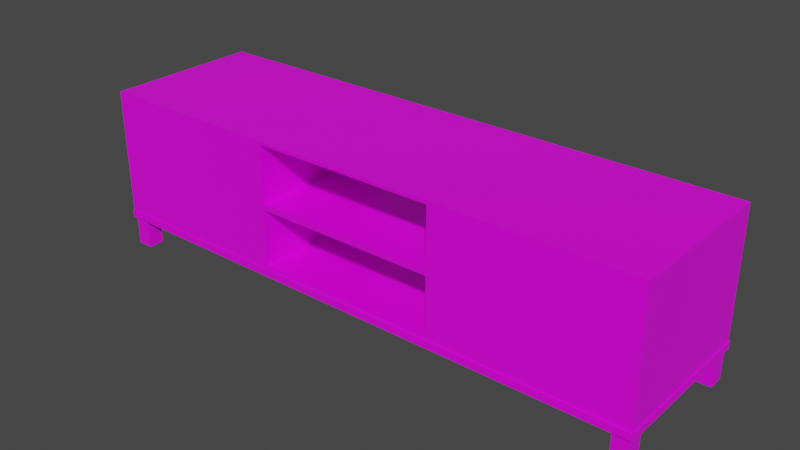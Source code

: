 # Source: TVKastJoined.blend  (saved by Blender 2.82.7; exported with 4.5.12 LTS)
import bpy
from mathutils import Matrix  # noqa: F401  (used for matrix-valued properties, if any)

bpy.ops.wm.read_factory_settings(use_empty=True)
scene = bpy.context.scene
scene.name = 'Scene'

# ---- collections
col_kast = bpy.data.collections.new('Kast'); scene.collection.children.link(col_kast)
col_deuren = bpy.data.collections.new('Deuren'); scene.collection.children.link(col_deuren)
col_poten = bpy.data.collections.new('Poten'); scene.collection.children.link(col_poten)

# ---- images (referenced by path relative to the original .blend; pixels are not part of the script)
import os
ASSET_DIR = os.environ.get("B2B_ASSET_DIR", "")  # directory of the original .blend (textures are referenced by path, not embedded)
HERE = os.path.dirname(os.path.abspath(__file__))  # packed textures are extracted next to this script under _unpacked/

def load_image(name, relpath, width, height, colorspace="sRGB"):
    """Load a texture the original file referenced (path relative to the .blend, or extracted next to this script)."""
    p = next((c for c in (os.path.join(HERE, relpath), os.path.join(ASSET_DIR, relpath)) if relpath and os.path.exists(c)), "")
    if p:
        img = bpy.data.images.load(p, check_existing=True)
        img.name = name
    else:  # same state as the original file: an image datablock whose file is absent (Cycles renders it pink)
        img = bpy.data.images.new(name, width, height)
        img.source = "FILE"
        img.filepath = "//" + (relpath or name)
    img.colorspace_settings.name = colorspace
    return img
img_blackwood_jpg_002 = load_image('blackwood.jpg.002', 'blackwood.jpg', 1024, 1024, 'sRGB')
img_hout_jpg = load_image('hout.jpg', 'hout.jpg', 1024, 1024, 'sRGB')

# ---- materials (node trees are filled in below, after node groups)
mat_material = bpy.data.materials.new('Material')
mat_material.alpha_threshold = 0.0
mat_material.line_color = (0.0, 0.0, 0.0, 1.0)
mat_material_001 = bpy.data.materials.new('Material.001')

# ---- material node trees
mat_material.use_nodes = True; mat_material.node_tree.nodes.clear()
_N = mat_material.node_tree.nodes; _L = mat_material.node_tree.links
n0 = _N.new('ShaderNodeOutputMaterial'); n0.name = 'Material Output'; n0.location = (300, 300)
n1 = _N.new('ShaderNodeBsdfPrincipled'); n1.name = 'Principled BSDF'; n1.location = (10, 300)
n1.distribution = 'GGX'
n1.subsurface_method = 'BURLEY'
n1.inputs[2].default_value = 0.4
n1.inputs[3].default_value = 1.45
n1.inputs[27].default_value = (0.0, 0.0, 0.0, 1.0)
n1.inputs[28].default_value = 1.0
n2 = _N.new('ShaderNodeTexImage'); n2.name = 'Image Texture'; n2.location = (-280, 280)
n2.image = img_blackwood_jpg_002
_L.new(n1.outputs[0], n0.inputs[0])
_L.new(n2.outputs[0], n1.inputs[0])
n0.is_active_output = True
mat_material_001.use_nodes = True; mat_material_001.node_tree.nodes.clear()
_N = mat_material_001.node_tree.nodes; _L = mat_material_001.node_tree.links
n0 = _N.new('ShaderNodeOutputMaterial'); n0.name = 'Material Output'; n0.location = (300, 300)
n1 = _N.new('ShaderNodeBsdfPrincipled'); n1.name = 'Principled BSDF'; n1.location = (10, 300)
n1.distribution = 'GGX'
n1.subsurface_method = 'BURLEY'
n1.inputs[3].default_value = 1.45
n1.inputs[27].default_value = (0.0, 0.0, 0.0, 1.0)
n1.inputs[28].default_value = 1.0
n2 = _N.new('ShaderNodeTexImage'); n2.name = 'Image Texture'; n2.location = (-280, 280)
n2.image = img_hout_jpg
_L.new(n1.outputs[0], n0.inputs[0])
_L.new(n2.outputs[0], n1.inputs[0])
n0.is_active_output = True

# ---- world
world_world = bpy.data.worlds.new('World'); scene.world = world_world
world_world.use_nodes = True; world_world.node_tree.nodes.clear()
_N = world_world.node_tree.nodes; _L = world_world.node_tree.links
n0 = _N.new('ShaderNodeOutputWorld'); n0.name = 'World Output'; n0.location = (300, 300)
n1 = _N.new('ShaderNodeBackground'); n1.name = 'Background'; n1.location = (10, 300)
n1.inputs[0].default_value = (0.05088, 0.05088, 0.05088, 1.0)
_L.new(n1.outputs[0], n0.inputs[0])
n0.is_active_output = True
world_world.color = (0.05088, 0.05088, 0.05088)
world_world.use_sun_shadow = False
world_world.sun_shadow_jitter_overblur = 0.0

# ---- meshes
me_cube = bpy.data.meshes.new('Cube')
me_cube.from_pydata([(4.315, 1.0, 1.0), (4.315, 1.0, -1.0), (4.315, -1.0, 1.0), (4.315, -1.0, -1.0), (-4.315, 1.0, 1.0), (-4.315, 1.0, -1.0), (-4.315, -1.0, 1.0), (-4.315, -1.0, -1.0), (-4.2, 1.0, -1.0), (-4.2, -1.0, 1.0), (-4.2, -1.0, -1.0), (-4.2, 1.0, 1.0), (4.2, -1.0, -1.0), (4.2, 1.0, 1.0), (4.2, 1.0, -1.0), (4.2, -1.0, 1.0), (-1.4, 1.0, -1.0), (-1.4, -1.0, 1.0), (-1.4, -1.0, -1.0), (-1.4, 1.0, 1.0), (1.4, -1.0, -1.0), (1.4, 1.0, 1.0), (1.4, 1.0, -1.0), (1.4, -1.0, 1.0), (1.45, -1.0, -1.0), (1.45, 1.0, 1.0), (1.45, 1.0, -1.0), (1.45, -1.0, 1.0), (-1.45, 1.0, -1.0), (-1.45, -1.0, 1.0), (-1.45, -1.0, -1.0), (-1.45, 1.0, 1.0), (4.315, 1.0, 0.95), (-4.315, -1.0, 0.95), (4.315, -1.0, 0.95), (-4.315, 1.0, 0.95), (-4.2, 1.0, 0.95), (-4.2, -1.0, 0.95), (4.2, -1.0, 0.95), (4.2, 1.0, 0.95), (-1.4, 1.0, 0.95), (-1.4, -1.0, 0.95), (1.4, -1.0, 0.95), (1.4, 1.0, 0.95), (1.45, -1.0, 0.95), (1.45, 1.0, 0.95), (-1.45, 1.0, 0.95), (-1.45, -1.0, 0.95), (4.315, 1.0, -0.95), (4.315, -1.0, -0.95), (-4.315, 1.0, -0.95), (-4.2, 1.0, -0.95), (-4.2, -1.0, -0.95), (4.2, -1.0, -0.95), (4.2, 1.0, -0.95), (-1.4, 1.0, -0.95), (-1.4, -1.0, -0.95), (1.4, -1.0, -0.95), (1.4, 1.0, -0.95), (1.45, -1.0, -0.95), (1.45, 1.0, -0.95), (-1.45, 1.0, -0.95), (-1.45, -1.0, -0.95), (-4.315, -1.0, -0.95), (-4.2, -0.95, 0.95), (-1.45, -0.95, 0.95), (-4.2, -0.95, -0.95), (-1.45, -0.95, -0.95), (-1.45, 0.95, 0.95), (-1.45, 0.95, -0.95), (1.45, 0.95, 0.95), (1.45, 0.95, -0.95), (4.2, -0.95, 0.95), (1.45, -0.95, 0.95), (4.2, -0.95, -0.95), (1.45, -0.95, -0.95), (1.4, -1.0, 0.05), (1.4, 1.0, 0.05), (1.45, 1.0, 0.05), (-1.4, 1.0, 0.05), (-1.4, -1.0, 0.05), (-1.45, 1.0, 0.05), (1.4, -1.0, -0.05), (1.4, 1.0, -0.05), (1.45, 1.0, -0.05), (-1.4, 1.0, -0.05), (-1.4, -1.0, -0.05), (-1.45, 1.0, -0.05), (4.052, -0.98, -1.597), (4.052, -0.98, -1.097), (4.052, -0.78, -1.597), (4.052, -0.78, -1.097), (4.292, -0.98, -1.597), (4.292, -0.98, -1.097), (4.292, -0.78, -1.597), (4.292, -0.78, -1.097), (-4.329, -1.01, -1.126), (-4.329, -1.01, -1.001), (-4.329, 1.01, -1.126), (-4.329, 1.01, -1.001), (4.329, -1.01, -1.126), (4.329, -1.01, -1.001), (4.329, 1.01, -1.126), (4.329, 1.01, -1.001), (4.052, 0.78, -1.597), (4.052, 0.78, -1.097), (4.052, 0.98, -1.597), (4.052, 0.98, -1.097), (4.292, 0.78, -1.597), (4.292, 0.78, -1.097), (4.292, 0.98, -1.597), (4.292, 0.98, -1.097), (-4.292, 0.78, -1.597), (-4.292, 0.78, -1.097), (-4.292, 0.98, -1.597), (-4.292, 0.98, -1.097), (-4.052, 0.78, -1.597), (-4.052, 0.78, -1.097), (-4.052, 0.98, -1.597), (-4.052, 0.98, -1.097), (-4.292, -0.98, -1.597), (-4.292, -0.98, -1.097), (-4.292, -0.78, -1.597), (-4.292, -0.78, -1.097), (-4.052, -0.98, -1.597), (-4.052, -0.98, -1.097), (-4.052, -0.78, -1.597), (-4.052, -0.78, -1.097)], [], [(11, 4, 6, 9), (37, 9, 6, 33), (33, 6, 4, 35), (14, 1, 3, 12), (32, 0, 2, 34), (39, 13, 0, 32), (35, 4, 11, 36), (5, 8, 10, 7), (47, 29, 9, 37), (31, 11, 9, 29), (0, 13, 15, 2), (34, 2, 15, 38), (45, 25, 13, 39), (26, 14, 12, 24), (28, 16, 18, 30), (46, 31, 19, 40), (21, 19, 17, 23), (42, 23, 17, 41), (44, 27, 23, 42), (25, 21, 23, 27), (16, 22, 20, 18), (40, 19, 21, 43), (13, 25, 27, 15), (38, 15, 27, 44), (22, 26, 24, 20), (43, 21, 25, 45), (36, 11, 31, 46), (8, 28, 30, 10), (19, 31, 29, 17), (41, 17, 29, 47), (56, 86, 80, 41, 47, 62), (44, 59, 75, 73), (77, 43, 45, 78), (38, 39, 54, 53), (59, 44, 42, 76, 82, 57), (36, 37, 52, 51), (81, 46, 40, 79), (49, 34, 38, 53), (50, 35, 36, 51), (54, 39, 32, 48), (48, 32, 34, 49), (63, 33, 35, 50), (52, 37, 33, 63), (10, 52, 63, 7), (7, 63, 50, 5), (1, 48, 49, 3), (14, 54, 48, 1), (5, 50, 51, 8), (30, 62, 52, 10), (3, 49, 53, 12), (26, 60, 54, 14), (28, 61, 55, 16), (20, 57, 56, 18), (24, 59, 57, 20), (16, 55, 58, 22), (12, 53, 59, 24), (22, 58, 60, 26), (8, 51, 61, 28), (18, 56, 62, 30), (51, 52, 53, 54), (36, 39, 38, 37), (67, 65, 64, 66), (62, 47, 65, 67), (46, 81, 87, 61, 69, 68), (74, 72, 73, 75), (67, 65, 68, 69), (79, 40, 41, 80), (60, 84, 78, 45, 70, 71), (71, 70, 73, 75), (76, 42, 43, 77), (53, 38, 44, 59), (62, 47, 37, 52), (82, 76, 77, 83), (83, 77, 78, 84), (85, 79, 80, 86), (87, 81, 79, 85), (58, 83, 84, 60), (57, 82, 83, 58), (61, 87, 85, 55), (55, 85, 86, 56), (77, 79, 85, 83), (80, 76, 82, 86), (76, 80, 79, 77), (86, 82, 83, 85), (88, 89, 91, 90), (90, 91, 95, 94), (94, 95, 93, 92), (92, 93, 89, 88), (90, 94, 92, 88), (95, 91, 89, 93), (96, 97, 99, 98), (98, 99, 103, 102), (102, 103, 101, 100), (100, 101, 97, 96), (98, 102, 100, 96), (103, 99, 97, 101), (104, 105, 107, 106), (106, 107, 111, 110), (110, 111, 109, 108), (108, 109, 105, 104), (106, 110, 108, 104), (111, 107, 105, 109), (112, 113, 115, 114), (114, 115, 119, 118), (118, 119, 117, 116), (116, 117, 113, 112), (114, 118, 116, 112), (119, 115, 113, 117), (120, 121, 123, 122), (122, 123, 127, 126), (126, 127, 125, 124), (124, 125, 121, 120), (122, 126, 124, 120), (127, 123, 121, 125)])
_uv = me_cube.uv_layers.new(name='UVMap')
_uv.uv.foreach_set('vector', [0.07304, 0.7796, 0.06113, 0.7796, 0.06113, 0.317, 0.07304, 0.317, 0.9857, 0.2726, 0.9858, 0.2601, 0.9986, 0.2604, 0.9986, 0.2728, 0.1724, 0.03473, 0.1724, 0.009729, 0.6182, 0.00973, 0.6182, 0.03473, 0.3283, 0.5, 0.333, 0.5, 0.333, 0.8339, 0.3283, 0.8339, 0.6618, 0.5, 0.667, 0.5, 0.667, 0.8339, 0.6618, 0.8339, 0.9785, 0.3364, 0.9785, 0.324, 0.9913, 0.3242, 0.9913, 0.3366, 0.0252, 0.3324, 0.02524, 0.32, 0.03803, 0.3202, 0.03799, 0.3326, -0.0009139, 0.5, 0.01578, 0.5, 0.01578, 0.8339, -0.0009139, 0.8339, 0.6787, 0.2715, 0.6788, 0.2587, 0.9858, 0.2601, 0.9857, 0.2726, 0.3566, 0.7796, 0.07304, 0.7796, 0.07304, 0.317, 0.3566, 0.317, 0.9512, 0.7796, 0.9393, 0.7796, 0.9393, 0.317, 0.9512, 0.317, 0.01117, 0.2709, 0.01122, 0.2584, 0.02402, 0.2587, 0.02398, 0.2711, 0.6724, 0.3328, 0.6725, 0.3202, 0.9785, 0.324, 0.9785, 0.3364, 0.2513, 0.5, 0.3283, 0.5, 0.3283, 0.8339, 0.2513, 0.8339, 0.1648, 0.5, 0.172, 0.5, 0.172, 0.8339, 0.1648, 0.8339, 0.3443, 0.3359, 0.3443, 0.3234, 0.3498, 0.3233, 0.3498, 0.3358, 0.6506, 0.7796, 0.3618, 0.7796, 0.3618, 0.317, 0.6506, 0.317, 0.336, 0.2759, 0.336, 0.2632, 0.673, 0.2584, 0.673, 0.2715, 0.3306, 0.2758, 0.3306, 0.2634, 0.336, 0.2632, 0.336, 0.2759, 0.6557, 0.7796, 0.6506, 0.7796, 0.6506, 0.317, 0.6557, 0.317, 0.172, 0.5, 0.2502, 0.5, 0.2502, 0.8339, 0.172, 0.8339, 0.3498, 0.3358, 0.3498, 0.3233, 0.6668, 0.32, 0.6668, 0.3327, 0.9393, 0.7796, 0.6557, 0.7796, 0.6557, 0.317, 0.9393, 0.317, 0.02398, 0.2711, 0.02402, 0.2587, 0.3306, 0.2634, 0.3306, 0.2758, 0.2502, 0.5, 0.2513, 0.5, 0.2513, 0.8339, 0.2502, 0.8339, 0.6668, 0.3327, 0.6668, 0.32, 0.6725, 0.3202, 0.6724, 0.3328, 0.03799, 0.3326, 0.03803, 0.3202, 0.3443, 0.3234, 0.3443, 0.3359, 0.01578, 0.5, 0.1648, 0.5, 0.1648, 0.8339, 0.01578, 0.8339, 0.3618, 0.7796, 0.3566, 0.7796, 0.3566, 0.317, 0.3618, 0.317, 0.673, 0.2715, 0.673, 0.2584, 0.6788, 0.2587, 0.6787, 0.2715, 0.6718, 0.7398, 0.6722, 0.5358, 0.6725, 0.5031, 0.673, 0.2715, 0.6787, 0.2715, 0.6771, 0.7399, 0.6618, 0.9157, 0.341, 0.9157, 0.341, 0.9157, 0.6618, 0.9157, 0.6639, 0.5631, 0.6668, 0.3327, 0.6724, 0.3328, 0.6696, 0.5631, 0.6618, 0.8387, 0.6618, 0.4953, 0.341, 0.4953, 0.341, 0.8387, 0.329, 0.7442, 0.3306, 0.2758, 0.336, 0.2759, 0.3355, 0.4799, 0.3353, 0.5125, 0.3348, 0.7442, 0.6618, 0.1828, 0.6639, 0.9869, 0.3431, 0.9869, 0.341, 0.1828, 0.3453, 0.5514, 0.3443, 0.3359, 0.3498, 0.3358, 0.3509, 0.5516, 0.009161, 0.7429, 0.01117, 0.2709, 0.02398, 0.2711, 0.02198, 0.7431, 0.02349, 0.8044, 0.0252, 0.3324, 0.03799, 0.3326, 0.0363, 0.8046, 0.9768, 0.8083, 0.9785, 0.3364, 0.9913, 0.3366, 0.9896, 0.8085, 0.341, 0.5, 0.6618, 0.5, 0.6618, 0.8339, 0.341, 0.8339, 0.1724, 0.9846, 0.1724, 0.03473, 0.6182, 0.03473, 0.6182, 0.9846, 0.9837, 0.7446, 0.9857, 0.2726, 0.9986, 0.2728, 0.9966, 0.7448, 0.9837, 0.757, 0.9837, 0.7446, 0.9966, 0.7448, 0.9965, 0.7573, 0.1724, 1.01, 0.1724, 0.9846, 0.6182, 0.9846, 0.6182, 1.01, 0.333, 0.5, 0.341, 0.5, 0.341, 0.8339, 0.333, 0.8339, 0.9768, 0.8208, 0.9768, 0.8083, 0.9896, 0.8085, 0.9895, 0.821, 0.02345, 0.8168, 0.02349, 0.8044, 0.0363, 0.8046, 0.03626, 0.8171, 0.6772, 0.7523, 0.6771, 0.7399, 0.9837, 0.7446, 0.9837, 0.757, 0.009118, 0.7554, 0.009161, 0.7429, 0.02198, 0.7431, 0.02196, 0.7556, 0.6705, 0.8176, 0.6705, 0.8051, 0.9768, 0.8083, 0.9768, 0.8208, 0.3423, 0.8208, 0.3424, 0.8082, 0.348, 0.8083, 0.348, 0.821, 0.3348, 0.7573, 0.3348, 0.7442, 0.6718, 0.7398, 0.6717, 0.7525, 0.329, 0.7571, 0.329, 0.7442, 0.3348, 0.7442, 0.3348, 0.7573, 0.348, 0.821, 0.348, 0.8083, 0.665, 0.8052, 0.665, 0.8177, 0.02196, 0.7556, 0.02198, 0.7431, 0.329, 0.7442, 0.329, 0.7571, 0.665, 0.8177, 0.665, 0.8052, 0.6705, 0.8051, 0.6705, 0.8176, 0.03626, 0.8171, 0.0363, 0.8046, 0.3424, 0.8082, 0.3423, 0.8208, 0.6717, 0.7525, 0.6718, 0.7398, 0.6771, 0.7399, 0.6772, 0.7523, 0.98, 0.2086, 0.98, 0.712, 0.03724, 0.712, 0.03724, 0.2086, 0.397, 3.272e-05, 0.397, 1.0, 0.2908, 1.0, 0.2908, 3.258e-05, 0.341, 1.002, 0.6618, 1.002, 0.6639, 0.9869, 0.3431, 0.9869, 0.341, 1.002, 0.6618, 1.002, 0.6618, 1.002, 0.341, 1.002, 0.6618, 0.3317, 0.5014, 0.3317, 0.4767, 0.3317, 0.341, 0.3317, 0.341, 0.3317, 0.6618, 0.3317, 0.341, 0.8387, 0.6618, 0.8387, 0.6618, 0.9157, 0.341, 0.9157, 0.341, 1.002, 0.6618, 1.002, 0.6618, 0.3317, 0.341, 0.3317, 0.5014, 0.339, 0.6618, 0.339, 0.6618, 0.9949, 0.5014, 0.9949, 0.341, 0.4183, 0.4948, 0.4183, 0.5014, 0.4183, 0.6618, 0.4183, 0.6618, 0.4183, 0.341, 0.4183, 0.341, 0.4183, 0.6618, 0.4183, 0.6618, 0.9157, 0.341, 0.9157, 0.5014, 0.9168, 0.6618, 0.9168, 0.6618, 0.4171, 0.5014, 0.4171, 0.02198, 0.7431, 0.02398, 0.2711, 0.3306, 0.2758, 0.329, 0.7442, 0.6771, 0.7399, 0.6787, 0.2715, 0.9857, 0.2726, 0.9837, 0.7446, 0.4948, 0.9168, 0.5014, 0.9168, 0.5014, 0.4171, 0.4948, 0.4171, 0.6639, 0.5894, 0.6639, 0.5631, 0.6696, 0.5631, 0.6695, 0.5896, 0.4767, 0.339, 0.5014, 0.339, 0.5014, 0.9949, 0.4767, 0.9949, 0.3452, 0.5779, 0.3453, 0.5514, 0.3509, 0.5516, 0.3509, 0.5779, 0.665, 0.8052, 0.6639, 0.5894, 0.6695, 0.5896, 0.6705, 0.8051, 0.341, 0.9168, 0.4948, 0.9168, 0.4948, 0.4171, 0.341, 0.4171, 0.3424, 0.8082, 0.3452, 0.5779, 0.3509, 0.5779, 0.348, 0.8083, 0.341, 0.339, 0.4767, 0.339, 0.4767, 0.9949, 0.341, 0.9949, 0.6639, 0.5631, 0.3509, 0.5516, 0.3509, 0.5779, 0.6639, 0.5894, 0.5014, 0.9949, 0.5014, 0.9168, 0.4948, 0.9168, 0.4767, 0.9949, 0.0, 0.0, 0.0, 0.0, 0.0, 0.0, 0.0, 0.0, 0.6675, 5.643e-05, 0.6675, 0.9999, 0.349, 0.9999, 0.349, 5.646e-05, 0.375, 0.0, 0.625, 0.0, 0.625, 0.25, 0.375, 0.25, 0.375, 0.25, 0.625, 0.25, 0.625, 0.5, 0.375, 0.5, 0.375, 0.5, 0.625, 0.5, 0.625, 0.75, 0.375, 0.75, 0.375, 0.75, 0.625, 0.75, 0.625, 1.0, 0.375, 1.0, 0.125, 0.5, 0.375, 0.5, 0.375, 0.75, 0.125, 0.75, 0.625, 0.5, 0.875, 0.5, 0.875, 0.75, 0.625, 0.75, 0.2964, 0.1779, 0.7123, 0.1779, 0.7123, 0.5938, 0.2964, 0.5938, 0.02345, 0.3196, 0.02349, 0.2853, 0.9007, 0.2853, 0.9007, 0.3196, 0.375, 0.5, 0.625, 0.5, 0.625, 0.75, 0.375, 0.75, 0.009118, 0.258, 0.009165, 0.2234, 0.8939, 0.2234, 0.8939, 0.258, 0.125, 0.5, 0.375, 0.5, 0.375, 0.75, 0.125, 0.75, 0.625, 0.5, 0.875, 0.5, 0.875, 0.75, 0.625, 0.75, 0.375, 0.0, 0.625, 0.0, 0.625, 0.25, 0.375, 0.25, 0.375, 0.25, 0.625, 0.25, 0.625, 0.5, 0.375, 0.5, 0.375, 0.5, 0.625, 0.5, 0.625, 0.75, 0.375, 0.75, 0.375, 0.75, 0.625, 0.75, 0.625, 1.0, 0.375, 1.0, 0.125, 0.5, 0.375, 0.5, 0.375, 0.75, 0.125, 0.75, 0.625, 0.5, 0.875, 0.5, 0.875, 0.75, 0.625, 0.75, 0.375, 0.0, 0.625, 0.0, 0.625, 0.25, 0.375, 0.25, 0.375, 0.25, 0.625, 0.25, 0.625, 0.5, 0.375, 0.5, 0.375, 0.5, 0.625, 0.5, 0.625, 0.75, 0.375, 0.75, 0.375, 0.75, 0.625, 0.75, 0.625, 1.0, 0.375, 1.0, 0.125, 0.5, 0.375, 0.5, 0.375, 0.75, 0.125, 0.75, 0.625, 0.5, 0.875, 0.5, 0.875, 0.75, 0.625, 0.75, 0.375, 0.0, 0.625, 0.0, 0.625, 0.25, 0.375, 0.25, 0.375, 0.25, 0.625, 0.25, 0.625, 0.5, 0.375, 0.5, 0.375, 0.5, 0.625, 0.5, 0.625, 0.75, 0.375, 0.75, 0.375, 0.75, 0.625, 0.75, 0.625, 1.0, 0.375, 1.0, 0.125, 0.5, 0.375, 0.5, 0.375, 0.75, 0.125, 0.75, 0.625, 0.5, 0.875, 0.5, 0.875, 0.75, 0.625, 0.75])
me_cube.materials.append(mat_material)
me_cube.use_remesh_preserve_volume = False
me_cube.use_remesh_preserve_attributes = False
me_cube.use_mirror_vertex_groups = False
me_cube.update()
me_cube_006 = bpy.data.meshes.new('Cube.006')
me_cube_006.from_pydata([(-0.9946, -0.9946, -0.9946), (-0.9946, -0.9946, 0.9946), (-0.9946, 0.9946, -0.9946), (-0.9946, 0.9946, 0.9946), (0.9946, -0.9946, -0.9946), (0.9946, -0.9946, 0.9946), (0.9946, 0.9946, -0.9946), (0.9946, 0.9946, 0.9946)], [], [(0, 1, 3, 2), (2, 3, 7, 6), (6, 7, 5, 4), (4, 5, 1, 0), (2, 6, 4, 0), (7, 3, 1, 5)])
_uv = me_cube_006.uv_layers.new(name='UVMap')
_uv.uv.foreach_set('vector', [0.9444, 0.3213, 0.9444, 0.6787, 0.7847, 0.6787, 0.7847, 0.3213, 0.7847, 0.3213, 0.7847, 0.6787, 0.625, 0.6787, 0.625, 0.3213, 0.625, 0.3213, 0.625, 0.6787, 0.3403, 0.6787, 0.3403, 0.3213, 0.3403, 0.3213, 0.3403, 0.6787, 0.05558, 0.6787, 0.05558, 0.3213, 0.625, 0.02628, 0.625, 0.3213, 0.3403, 0.3213, 0.3403, 0.02628, 0.625, 0.6787, 0.625, 0.9737, 0.3403, 0.9737, 0.3403, 0.6787])
me_cube_006.materials.append(mat_material_001)
me_cube_006.use_remesh_fix_poles = True
me_cube_006.use_remesh_preserve_attributes = False
me_cube_006.use_mirror_vertex_groups = False
me_cube_006.update()
me_cube_007 = bpy.data.meshes.new('Cube.007')
me_cube_007.from_pydata([(-0.9946, -0.9946, -0.9946), (-0.9946, -0.9946, 0.9946), (-0.9946, 0.9946, -0.9946), (-0.9946, 0.9946, 0.9946), (0.9946, -0.9946, -0.9946), (0.9946, -0.9946, 0.9946), (0.9946, 0.9946, -0.9946), (0.9946, 0.9946, 0.9946)], [], [(0, 1, 3, 2), (2, 3, 7, 6), (6, 7, 5, 4), (4, 5, 1, 0), (2, 6, 4, 0), (7, 3, 1, 5)])
_uv = me_cube_007.uv_layers.new(name='UVMap')
_uv.uv.foreach_set('vector', [0.001403, 0.7091, 0.001403, 0.2909, 0.3132, 0.2909, 0.3132, 0.7091, 0.3132, 0.7091, 0.3132, 0.2909, 0.5, 0.2909, 0.5, 0.7091, 0.5, 0.7091, 0.5, 0.2909, 0.6868, 0.2909, 0.6868, 0.7091, 0.6868, 0.7091, 0.6868, 0.2909, 0.8736, 0.2909, 0.8736, 0.7091, 0.5, 1.002, 0.5, 0.7091, 0.6868, 0.7091, 0.6868, 1.002, 0.5, 0.2909, 0.5, -0.002174, 0.6868, -0.002174, 0.6868, 0.2909])
me_cube_007.materials.append(mat_material_001)
me_cube_007.use_remesh_fix_poles = True
me_cube_007.use_remesh_preserve_attributes = False
me_cube_007.use_mirror_vertex_groups = False
me_cube_007.update()

# ---- objects
ob_kast = bpy.data.objects.new('Kast', me_cube)
ob_kastdeur = bpy.data.objects.new('kastdeur', me_cube_006)
ob_kastdeur_001 = bpy.data.objects.new('kastdeur.001', me_cube_007)

# ---- transforms, parenting, visibility, modifiers, constraints
ob_kast.location = (0.0, 0.0, 0.0)
ob_kast.scale = (0.2086, 0.25, 0.2)
ob_kast.lock_rotations_4d = False
ob_kast.empty_display_type = 'ARROWS'
ob_kast.lineart.crease_threshold = 0.0
ob_kastdeur.location = (0.5893, 0.2454, 0.0)
ob_kastdeur.scale = (0.2862, 0.0025, 0.1899)
ob_kastdeur.lineart.crease_threshold = 0.0
ob_kastdeur_001.location = (-0.5893, 0.2454, 0.0)
ob_kastdeur_001.scale = (0.2862, 0.0025, 0.1899)
ob_kastdeur_001.lineart.crease_threshold = 0.0

# ---- collection membership
col_kast.objects.link(ob_kast)
col_deuren.objects.link(ob_kastdeur)
col_deuren.objects.link(ob_kastdeur_001)

# ---- scene / render settings (as saved in the file)
scene.frame_start = 1; scene.frame_end = 250; scene.frame_set(1)
scene.render.engine = 'CYCLES'
scene.cycles.use_denoising = False
scene.cycles.samples = 128
scene.cycles.sampling_pattern = 'TABULATED_SOBOL'
scene.cycles.use_adaptive_sampling = False
scene.cycles.use_light_tree = False
scene.cycles.bake_type = 'NORMAL'
scene.view_settings.view_transform = 'Filmic'
bpy.context.view_layer.update()

# ---- added for rendering (the .blend has no active camera and no usable light): camera, sun
cam_auto = bpy.data.cameras.new('AutoCamera')
cam_auto.lens = 50.0
cam_auto.sensor_width = 36.0
cam_auto.clip_end = 1000.0
ob_auto_camera = bpy.data.objects.new('AutoCamera', cam_auto)
scene.collection.objects.link(ob_auto_camera)
ob_auto_camera.location = (1.80019, -2.16023, 1.38044)
ob_auto_camera.rotation_euler = (1.09748, -7.21219e-08, 0.694738)
scene.camera = ob_auto_camera
light_auto_sun = bpy.data.lights.new('AutoSun', 'SUN')
light_auto_sun.energy = 3.0
light_auto_sun.angle = 0.0523599
ob_auto_sun = bpy.data.objects.new('AutoSun', light_auto_sun)
scene.collection.objects.link(ob_auto_sun)
ob_auto_sun.rotation_euler = (0.872665, 0.174533, 0.523599)
bpy.context.view_layer.update()
